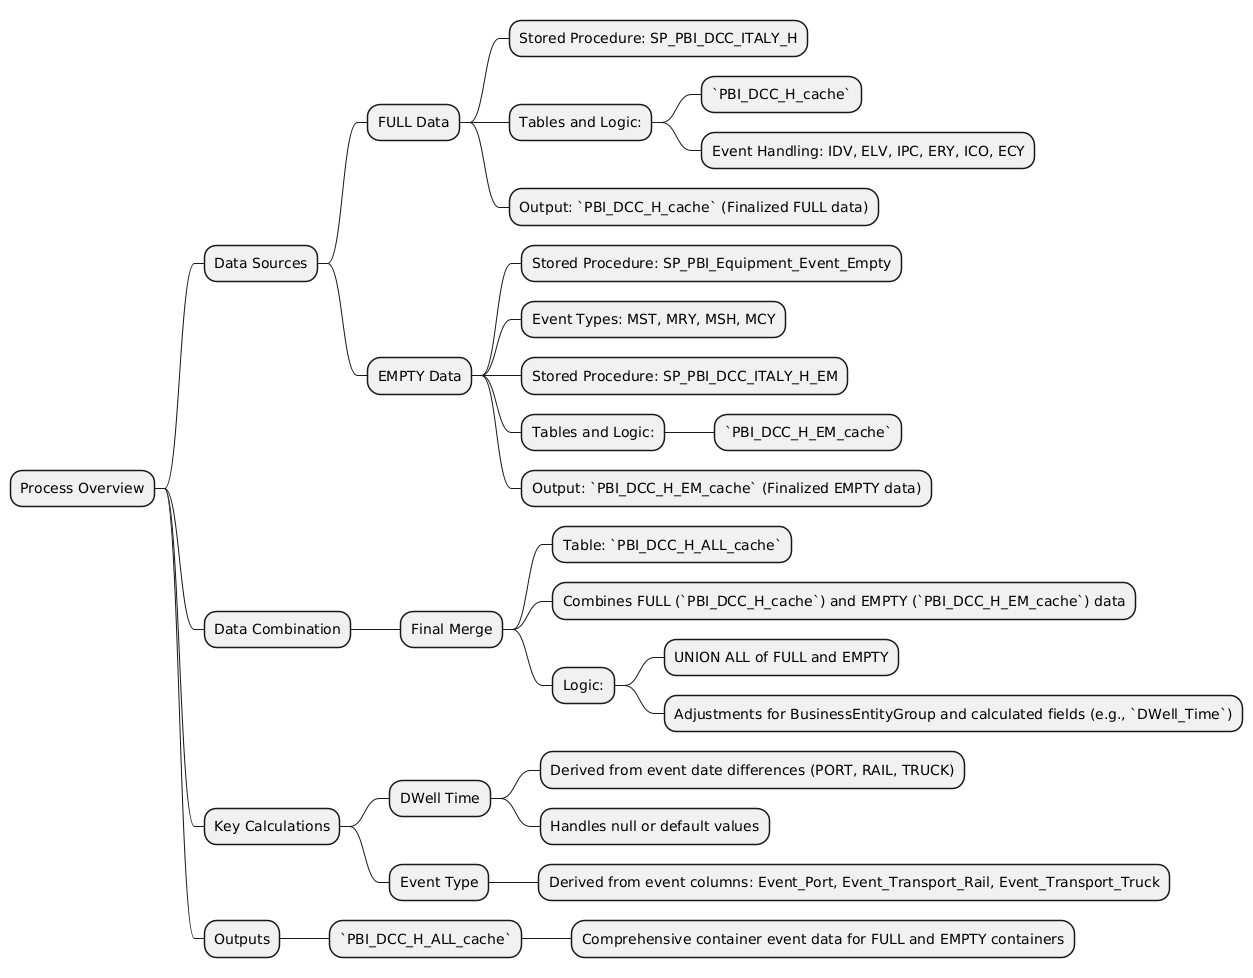

The diagram above was rendered by PlantUML. Its source (embedded in the PNG):
@startmindmap
* Process Overview
** Data Sources
*** FULL Data
**** Stored Procedure: SP_PBI_DCC_ITALY_H
**** Tables and Logic:
***** `PBI_DCC_H_cache`
***** Event Handling: IDV, ELV, IPC, ERY, ICO, ECY
**** Output: `PBI_DCC_H_cache` (Finalized FULL data)
*** EMPTY Data
**** Stored Procedure: SP_PBI_Equipment_Event_Empty
**** Event Types: MST, MRY, MSH, MCY
**** Stored Procedure: SP_PBI_DCC_ITALY_H_EM
**** Tables and Logic:
***** `PBI_DCC_H_EM_cache`
**** Output: `PBI_DCC_H_EM_cache` (Finalized EMPTY data)
** Data Combination
*** Final Merge
**** Table: `PBI_DCC_H_ALL_cache`
**** Combines FULL (`PBI_DCC_H_cache`) and EMPTY (`PBI_DCC_H_EM_cache`) data
**** Logic:
***** UNION ALL of FULL and EMPTY
***** Adjustments for BusinessEntityGroup and calculated fields (e.g., `DWell_Time`)
** Key Calculations
*** DWell Time
**** Derived from event date differences (PORT, RAIL, TRUCK)
**** Handles null or default values
*** Event Type
**** Derived from event columns: Event_Port, Event_Transport_Rail, Event_Transport_Truck
** Outputs
*** `PBI_DCC_H_ALL_cache`
**** Comprehensive container event data for FULL and EMPTY containers
@endmindmap